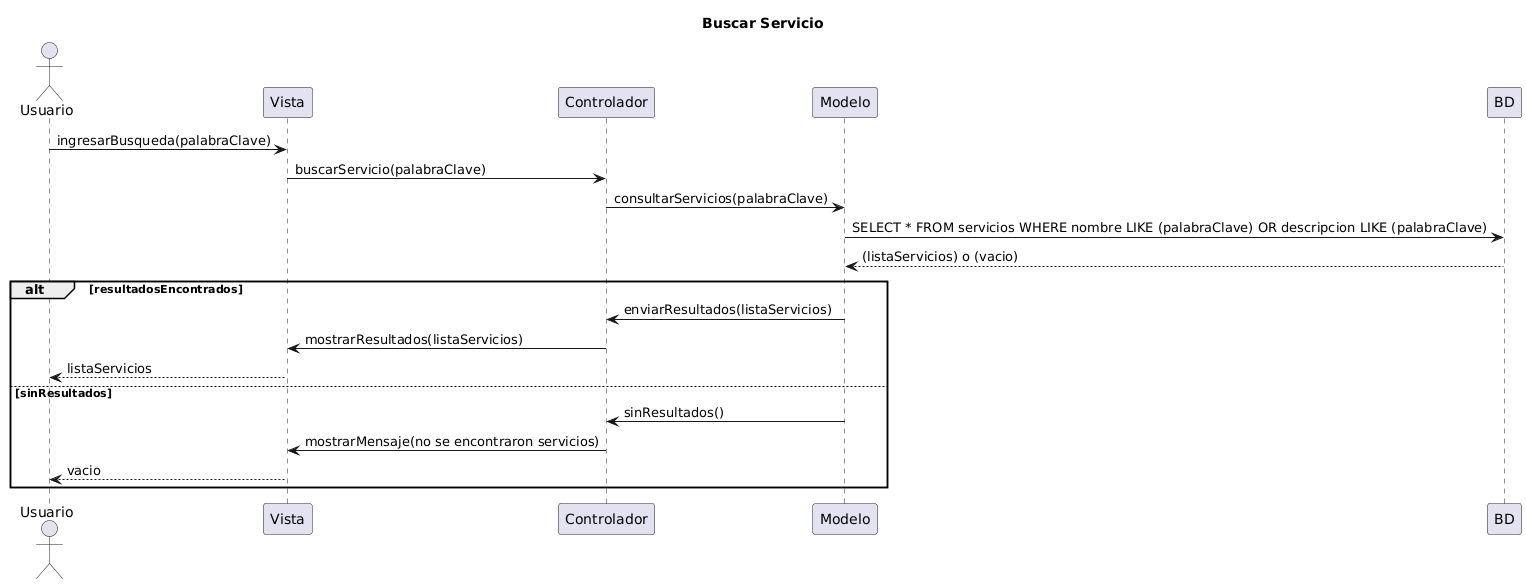

The diagram above was rendered by PlantUML. Its source (embedded in the PNG):
@startuml
title Buscar Servicio
actor Usuario

Usuario -> Vista: ingresarBusqueda(palabraClave)
Vista -> Controlador: buscarServicio(palabraClave)
Controlador -> Modelo: consultarServicios(palabraClave)
Modelo -> BD: SELECT * FROM servicios WHERE nombre LIKE (palabraClave) OR descripcion LIKE (palabraClave)
BD --> Modelo: (listaServicios) o (vacio)

alt resultadosEncontrados
    Modelo -> Controlador: enviarResultados(listaServicios)
    Controlador -> Vista: mostrarResultados(listaServicios)
    Vista --> Usuario: listaServicios
else sinResultados
    Modelo -> Controlador: sinResultados()
    Controlador -> Vista: mostrarMensaje(no se encontraron servicios)
    Vista --> Usuario: vacio
end
@enduml